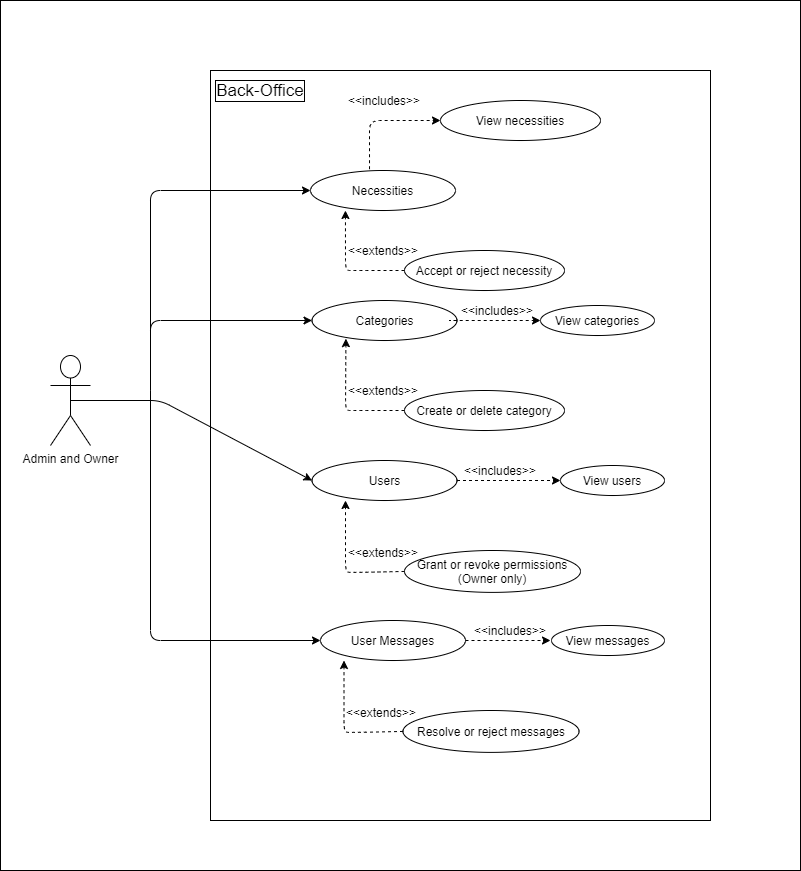

The diagram above was exported from draw.io. Its source (the exported page's mxGraphModel, read from the mxfile embedded in the PNG):
<mxGraphModel dx="1021" dy="1678" grid="1" gridSize="10" guides="1" tooltips="1" connect="1" arrows="1" fold="1" page="1" pageScale="1" pageWidth="827" pageHeight="1169" math="0" shadow="0">
  <root>
    <mxCell id="0" />
    <mxCell id="1" parent="0" />
    <mxCell id="PV1HHx2mOXEULsPHGyAv-69" value="" style="rounded=0;whiteSpace=wrap;html=1;fontSize=17;" vertex="1" parent="1">
      <mxGeometry y="-110" width="800" height="870" as="geometry" />
    </mxCell>
    <mxCell id="PV1HHx2mOXEULsPHGyAv-8" value="" style="rounded=0;whiteSpace=wrap;html=1;labelPosition=left;verticalLabelPosition=top;align=right;verticalAlign=bottom;" vertex="1" parent="1">
      <mxGeometry x="210" y="-40" width="500" height="750" as="geometry" />
    </mxCell>
    <mxCell id="PV1HHx2mOXEULsPHGyAv-1" value="Admin and Owner" style="shape=umlActor;verticalLabelPosition=bottom;labelBackgroundColor=#ffffff;verticalAlign=top;html=1;outlineConnect=0;" vertex="1" parent="1">
      <mxGeometry x="50" y="245" width="40" height="90" as="geometry" />
    </mxCell>
    <mxCell id="PV1HHx2mOXEULsPHGyAv-7" value="Necessities" style="ellipse;whiteSpace=wrap;html=1;" vertex="1" parent="1">
      <mxGeometry x="310" y="60" width="145" height="40" as="geometry" />
    </mxCell>
    <mxCell id="PV1HHx2mOXEULsPHGyAv-9" value="Back-Office" style="text;html=1;strokeColor=none;fillColor=none;align=center;verticalAlign=middle;whiteSpace=wrap;rounded=0;labelBorderColor=#000000;fontSize=17;" vertex="1" parent="1">
      <mxGeometry x="200" y="-30" width="120" height="20" as="geometry" />
    </mxCell>
    <mxCell id="PV1HHx2mOXEULsPHGyAv-11" value="Accept or reject necessity" style="ellipse;whiteSpace=wrap;html=1;" vertex="1" parent="1">
      <mxGeometry x="404" y="140" width="160" height="40" as="geometry" />
    </mxCell>
    <mxCell id="PV1HHx2mOXEULsPHGyAv-13" value="" style="endArrow=classic;html=1;entryX=0.241;entryY=1;entryDx=0;entryDy=0;entryPerimeter=0;dashed=1;exitX=0;exitY=0.5;exitDx=0;exitDy=0;" edge="1" parent="1" source="PV1HHx2mOXEULsPHGyAv-11" target="PV1HHx2mOXEULsPHGyAv-7">
      <mxGeometry width="50" height="50" relative="1" as="geometry">
        <mxPoint x="380" y="210" as="sourcePoint" />
        <mxPoint x="350" y="250" as="targetPoint" />
        <Array as="points">
          <mxPoint x="360" y="160" />
          <mxPoint x="345" y="160" />
        </Array>
      </mxGeometry>
    </mxCell>
    <mxCell id="PV1HHx2mOXEULsPHGyAv-18" value="&amp;lt;&amp;lt;extends&amp;gt;&amp;gt;" style="text;html=1;strokeColor=none;fillColor=none;align=center;verticalAlign=middle;whiteSpace=wrap;rounded=0;" vertex="1" parent="1">
      <mxGeometry x="362.5" y="130" width="40" height="20" as="geometry" />
    </mxCell>
    <mxCell id="PV1HHx2mOXEULsPHGyAv-20" value="" style="endArrow=classic;html=1;exitX=0.5;exitY=0.5;exitDx=0;exitDy=0;exitPerimeter=0;entryX=0;entryY=0.5;entryDx=0;entryDy=0;strokeColor=none;" edge="1" parent="1" source="PV1HHx2mOXEULsPHGyAv-1" target="PV1HHx2mOXEULsPHGyAv-7">
      <mxGeometry width="50" height="50" relative="1" as="geometry">
        <mxPoint x="310" y="270" as="sourcePoint" />
        <mxPoint x="360" y="220" as="targetPoint" />
      </mxGeometry>
    </mxCell>
    <mxCell id="PV1HHx2mOXEULsPHGyAv-22" value="" style="endArrow=classic;html=1;" edge="1" parent="1">
      <mxGeometry width="50" height="50" relative="1" as="geometry">
        <mxPoint x="150" y="280" as="sourcePoint" />
        <mxPoint x="310" y="80" as="targetPoint" />
        <Array as="points">
          <mxPoint x="150" y="80" />
        </Array>
      </mxGeometry>
    </mxCell>
    <mxCell id="PV1HHx2mOXEULsPHGyAv-25" value="View necessities" style="ellipse;whiteSpace=wrap;html=1;" vertex="1" parent="1">
      <mxGeometry x="440" y="-10" width="160" height="40" as="geometry" />
    </mxCell>
    <mxCell id="PV1HHx2mOXEULsPHGyAv-28" value="" style="endArrow=classic;html=1;entryX=0;entryY=0.5;entryDx=0;entryDy=0;exitX=0.407;exitY=-0.032;exitDx=0;exitDy=0;exitPerimeter=0;dashed=1;" edge="1" parent="1" source="PV1HHx2mOXEULsPHGyAv-7" target="PV1HHx2mOXEULsPHGyAv-25">
      <mxGeometry width="50" height="50" relative="1" as="geometry">
        <mxPoint x="280" y="260" as="sourcePoint" />
        <mxPoint x="330" y="210" as="targetPoint" />
        <Array as="points">
          <mxPoint x="369" y="10" />
        </Array>
      </mxGeometry>
    </mxCell>
    <mxCell id="PV1HHx2mOXEULsPHGyAv-29" value="&amp;lt;&amp;lt;includes&amp;gt;&amp;gt;" style="text;html=1;strokeColor=none;fillColor=none;align=center;verticalAlign=middle;whiteSpace=wrap;rounded=0;" vertex="1" parent="1">
      <mxGeometry x="364" y="-20" width="40" height="20" as="geometry" />
    </mxCell>
    <mxCell id="PV1HHx2mOXEULsPHGyAv-30" value="Categories" style="ellipse;whiteSpace=wrap;html=1;" vertex="1" parent="1">
      <mxGeometry x="311.5" y="190" width="145" height="40" as="geometry" />
    </mxCell>
    <mxCell id="PV1HHx2mOXEULsPHGyAv-31" value="Create or delete category" style="ellipse;whiteSpace=wrap;html=1;" vertex="1" parent="1">
      <mxGeometry x="404" y="280" width="160" height="40" as="geometry" />
    </mxCell>
    <mxCell id="PV1HHx2mOXEULsPHGyAv-32" value="" style="endArrow=classic;html=1;dashed=1;exitX=0;exitY=0.5;exitDx=0;exitDy=0;entryX=0.234;entryY=0.953;entryDx=0;entryDy=0;entryPerimeter=0;" edge="1" parent="1" source="PV1HHx2mOXEULsPHGyAv-31" target="PV1HHx2mOXEULsPHGyAv-30">
      <mxGeometry width="50" height="50" relative="1" as="geometry">
        <mxPoint x="380" y="350" as="sourcePoint" />
        <mxPoint x="344.94499999999994" y="240" as="targetPoint" />
        <Array as="points">
          <mxPoint x="360" y="300" />
          <mxPoint x="345" y="300" />
        </Array>
      </mxGeometry>
    </mxCell>
    <mxCell id="PV1HHx2mOXEULsPHGyAv-33" value="&amp;lt;&amp;lt;extends&amp;gt;&amp;gt;" style="text;html=1;strokeColor=none;fillColor=none;align=center;verticalAlign=middle;whiteSpace=wrap;rounded=0;" vertex="1" parent="1">
      <mxGeometry x="362.5" y="270" width="40" height="20" as="geometry" />
    </mxCell>
    <mxCell id="PV1HHx2mOXEULsPHGyAv-37" value="" style="endArrow=classic;html=1;entryX=0;entryY=0.5;entryDx=0;entryDy=0;" edge="1" parent="1" target="PV1HHx2mOXEULsPHGyAv-30">
      <mxGeometry width="50" height="50" relative="1" as="geometry">
        <mxPoint x="150" y="280" as="sourcePoint" />
        <mxPoint x="330" y="170" as="targetPoint" />
        <Array as="points">
          <mxPoint x="150" y="210" />
        </Array>
      </mxGeometry>
    </mxCell>
    <mxCell id="PV1HHx2mOXEULsPHGyAv-38" value="Users" style="ellipse;whiteSpace=wrap;html=1;" vertex="1" parent="1">
      <mxGeometry x="311.5" y="350" width="145" height="40" as="geometry" />
    </mxCell>
    <mxCell id="PV1HHx2mOXEULsPHGyAv-39" value="Grant or revoke permissions (Owner only)" style="ellipse;whiteSpace=wrap;html=1;" vertex="1" parent="1">
      <mxGeometry x="404" y="440" width="176" height="41.88" as="geometry" />
    </mxCell>
    <mxCell id="PV1HHx2mOXEULsPHGyAv-40" value="" style="endArrow=classic;html=1;dashed=1;exitX=0;exitY=0.5;exitDx=0;exitDy=0;" edge="1" parent="1" source="PV1HHx2mOXEULsPHGyAv-39">
      <mxGeometry width="50" height="50" relative="1" as="geometry">
        <mxPoint x="380" y="511.88" as="sourcePoint" />
        <mxPoint x="345" y="390" as="targetPoint" />
        <Array as="points">
          <mxPoint x="360" y="461.88" />
          <mxPoint x="345" y="461.88" />
        </Array>
      </mxGeometry>
    </mxCell>
    <mxCell id="PV1HHx2mOXEULsPHGyAv-41" value="&amp;lt;&amp;lt;extends&amp;gt;&amp;gt;" style="text;html=1;strokeColor=none;fillColor=none;align=center;verticalAlign=middle;whiteSpace=wrap;rounded=0;" vertex="1" parent="1">
      <mxGeometry x="362.5" y="431.88" width="40" height="20" as="geometry" />
    </mxCell>
    <mxCell id="PV1HHx2mOXEULsPHGyAv-45" value="" style="endArrow=classic;html=1;entryX=0;entryY=0.5;entryDx=0;entryDy=0;exitX=0.5;exitY=0.5;exitDx=0;exitDy=0;exitPerimeter=0;" edge="1" parent="1" source="PV1HHx2mOXEULsPHGyAv-1" target="PV1HHx2mOXEULsPHGyAv-38">
      <mxGeometry width="50" height="50" relative="1" as="geometry">
        <mxPoint x="100" y="280" as="sourcePoint" />
        <mxPoint x="330" y="210" as="targetPoint" />
        <Array as="points">
          <mxPoint x="160" y="290" />
        </Array>
      </mxGeometry>
    </mxCell>
    <mxCell id="PV1HHx2mOXEULsPHGyAv-46" value="User Messages" style="ellipse;whiteSpace=wrap;html=1;" vertex="1" parent="1">
      <mxGeometry x="320" y="510" width="145" height="40" as="geometry" />
    </mxCell>
    <mxCell id="PV1HHx2mOXEULsPHGyAv-47" value="Resolve or reject messages" style="ellipse;whiteSpace=wrap;html=1;" vertex="1" parent="1">
      <mxGeometry x="402.5" y="600" width="176" height="41.88" as="geometry" />
    </mxCell>
    <mxCell id="PV1HHx2mOXEULsPHGyAv-48" value="" style="endArrow=classic;html=1;dashed=1;exitX=0;exitY=0.5;exitDx=0;exitDy=0;" edge="1" parent="1" source="PV1HHx2mOXEULsPHGyAv-47">
      <mxGeometry width="50" height="50" relative="1" as="geometry">
        <mxPoint x="378.5" y="671.88" as="sourcePoint" />
        <mxPoint x="343.5" y="550" as="targetPoint" />
        <Array as="points">
          <mxPoint x="358.5" y="621.88" />
          <mxPoint x="343.5" y="621.88" />
        </Array>
      </mxGeometry>
    </mxCell>
    <mxCell id="PV1HHx2mOXEULsPHGyAv-49" value="&amp;lt;&amp;lt;extends&amp;gt;&amp;gt;" style="text;html=1;strokeColor=none;fillColor=none;align=center;verticalAlign=middle;whiteSpace=wrap;rounded=0;" vertex="1" parent="1">
      <mxGeometry x="361" y="591.88" width="40" height="20" as="geometry" />
    </mxCell>
    <mxCell id="PV1HHx2mOXEULsPHGyAv-50" value="" style="endArrow=classic;html=1;entryX=0;entryY=0.5;entryDx=0;entryDy=0;" edge="1" parent="1" target="PV1HHx2mOXEULsPHGyAv-46">
      <mxGeometry width="50" height="50" relative="1" as="geometry">
        <mxPoint x="150" y="280" as="sourcePoint" />
        <mxPoint x="330" y="440" as="targetPoint" />
        <Array as="points">
          <mxPoint x="150" y="530" />
        </Array>
      </mxGeometry>
    </mxCell>
    <mxCell id="PV1HHx2mOXEULsPHGyAv-53" value="View categories" style="ellipse;whiteSpace=wrap;html=1;" vertex="1" parent="1">
      <mxGeometry x="540" y="195" width="114" height="30" as="geometry" />
    </mxCell>
    <mxCell id="PV1HHx2mOXEULsPHGyAv-54" value="" style="endArrow=classic;html=1;entryX=0;entryY=0.5;entryDx=0;entryDy=0;exitX=1;exitY=0.5;exitDx=0;exitDy=0;dashed=1;" edge="1" parent="1" target="PV1HHx2mOXEULsPHGyAv-53" source="PV1HHx2mOXEULsPHGyAv-30">
      <mxGeometry width="50" height="50" relative="1" as="geometry">
        <mxPoint x="445.0149999999999" y="258.72" as="sourcePoint" />
        <mxPoint x="406" y="410" as="targetPoint" />
        <Array as="points">
          <mxPoint x="445" y="210" />
        </Array>
      </mxGeometry>
    </mxCell>
    <mxCell id="PV1HHx2mOXEULsPHGyAv-55" value="&amp;lt;&amp;lt;includes&amp;gt;&amp;gt;" style="text;html=1;strokeColor=none;fillColor=none;align=center;verticalAlign=middle;whiteSpace=wrap;rounded=0;" vertex="1" parent="1">
      <mxGeometry x="477" y="190" width="40" height="20" as="geometry" />
    </mxCell>
    <mxCell id="PV1HHx2mOXEULsPHGyAv-58" value="View users" style="ellipse;whiteSpace=wrap;html=1;" vertex="1" parent="1">
      <mxGeometry x="560" y="355" width="104" height="30" as="geometry" />
    </mxCell>
    <mxCell id="PV1HHx2mOXEULsPHGyAv-59" value="" style="endArrow=classic;html=1;entryX=0;entryY=0.5;entryDx=0;entryDy=0;dashed=1;exitX=1;exitY=0.5;exitDx=0;exitDy=0;" edge="1" parent="1" target="PV1HHx2mOXEULsPHGyAv-58" source="PV1HHx2mOXEULsPHGyAv-38">
      <mxGeometry width="50" height="50" relative="1" as="geometry">
        <mxPoint x="470" y="370" as="sourcePoint" />
        <mxPoint x="444" y="570" as="targetPoint" />
        <Array as="points" />
      </mxGeometry>
    </mxCell>
    <mxCell id="PV1HHx2mOXEULsPHGyAv-60" value="&amp;lt;&amp;lt;includes&amp;gt;&amp;gt;" style="text;html=1;strokeColor=none;fillColor=none;align=center;verticalAlign=middle;whiteSpace=wrap;rounded=0;" vertex="1" parent="1">
      <mxGeometry x="480" y="350" width="40" height="20" as="geometry" />
    </mxCell>
    <mxCell id="PV1HHx2mOXEULsPHGyAv-64" value="View messages" style="ellipse;whiteSpace=wrap;html=1;" vertex="1" parent="1">
      <mxGeometry x="551" y="515" width="113" height="30" as="geometry" />
    </mxCell>
    <mxCell id="PV1HHx2mOXEULsPHGyAv-65" value="&amp;lt;&amp;lt;includes&amp;gt;&amp;gt;" style="text;html=1;strokeColor=none;fillColor=none;align=center;verticalAlign=middle;whiteSpace=wrap;rounded=0;" vertex="1" parent="1">
      <mxGeometry x="490" y="510" width="40" height="20" as="geometry" />
    </mxCell>
    <mxCell id="PV1HHx2mOXEULsPHGyAv-68" value="" style="endArrow=classic;html=1;dashed=1;" edge="1" parent="1">
      <mxGeometry width="50" height="50" relative="1" as="geometry">
        <mxPoint x="465" y="530" as="sourcePoint" />
        <mxPoint x="550" y="530" as="targetPoint" />
        <Array as="points" />
      </mxGeometry>
    </mxCell>
  </root>
</mxGraphModel>